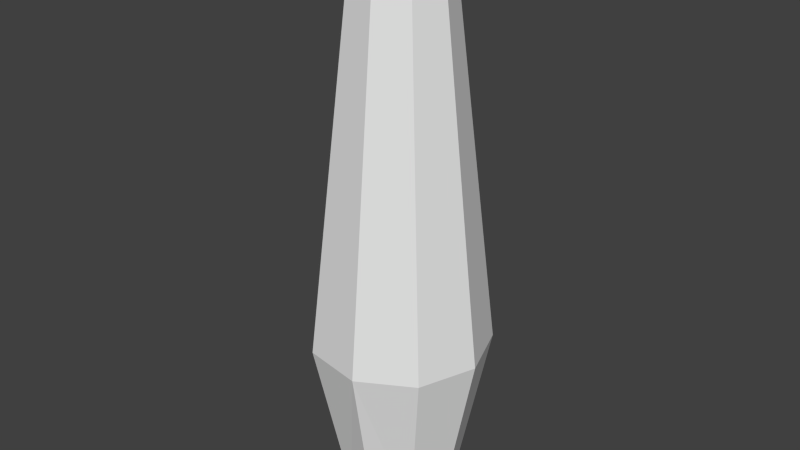 # Source: udemy_bowling_pin_collider.blend  (saved by Blender 2.75.0; exported with 4.5.12 LTS)
import bpy
from mathutils import Matrix  # noqa: F401  (used for matrix-valued properties, if any)

bpy.ops.wm.read_factory_settings(use_empty=True)
scene = bpy.context.scene
scene.name = 'Scene'

# ---- collections
col_collection_1 = bpy.data.collections.new('Collection 1'); scene.collection.children.link(col_collection_1)

# ---- world
world_world = bpy.data.worlds.new('World'); scene.world = world_world
world_world.color = (0.05088, 0.05088, 0.05088)
world_world.use_sun_shadow = False
world_world.sun_shadow_jitter_overblur = 0.0
world_world.cycles.sampling_method = 'MANUAL'
world_world.cycles.sample_map_resolution = 256

# ---- meshes
me_mesh = bpy.data.meshes.new('Mesh')
me_mesh.from_pydata([(0.3593, 0.01683, -0.0001914), (0.2752, 0.01683, -0.2312), (0.06229, 0.01683, -0.3541), (-0.1798, 0.01683, -0.3114), (-0.1798, 0.01683, 0.311), (0.06405, 0.01683, 0.3637), (0.2752, 0.01683, 0.2308), (0.151, 3.67, -0.2616), (0.2692, 3.522, -0.2259), (0.4518, 1.135, -0.3791), (0.4087, 0.7027, -0.343), (-0.05245, 3.67, -0.2975), (0.06102, 3.522, -0.3461), (0.1024, 1.135, -0.5809), (0.09265, 0.7027, -0.5255), (0.07134, 3.813, -0.1236), (0.187, 0.01683, -0.3242), (-0.2314, 3.67, -0.1942), (-0.1757, 3.522, -0.3043), (-0.2949, 1.135, -0.5108), (-0.2668, 0.7027, -0.4621), (-0.02477, 3.813, -0.1405), (-0.06296, 0.01683, -0.3566), (-0.3021, 3.67, -6.035e-07), (-0.3302, 3.522, -0.1202), (-0.5543, 1.135, -0.2017), (-0.5014, 0.7027, -0.1825), (-0.3378, 0.01683, -0.1231), (-0.1093, 3.813, -0.09171), (-0.2868, 0.01683, -0.2407), (-0.2314, 3.67, 0.1942), (-0.3302, 3.522, 0.1202), (-0.5543, 1.135, 0.2017), (-0.5014, 0.7027, 0.1825), (-0.3378, 0.01683, 0.1227), (-0.1427, 3.813, -5.928e-07), (-0.05245, 3.67, 0.2975), (-0.1757, 3.522, 0.3043), (-0.2949, 1.135, 0.5108), (-0.2668, 0.7027, 0.4621), (-0.1093, 3.813, 0.09171), (-0.2868, 0.01683, 0.2403), (0.151, 3.67, 0.2616), (0.06102, 3.522, 0.3461), (0.1024, 1.135, 0.5809), (0.09265, 0.7027, 0.5255), (-0.02477, 3.813, 0.1405), (-0.06509, 0.01683, 0.3683), (0.2838, 3.67, 0.1033), (0.2692, 3.522, 0.2259), (0.4518, 1.135, 0.3791), (0.4087, 0.7027, 0.343), (0.07134, 3.813, 0.1236), (0.187, 0.01683, 0.3239), (0.2838, 3.67, -0.1033), (0.3514, 3.522, -5.932e-07), (0.5898, 1.135, -4.477e-07), (0.1341, 3.813, 0.0488), (0.3515, 0.01683, 0.1278), (0.5336, 0.7027, -3.105e-07), (0.1341, 3.813, -0.0488), (0.3515, 0.01683, -0.1282), (0.5138, 0.6911, 0.187), (0.5138, 0.6911, -0.187), (0.5703, 1.127, -0.2076), (0.3395, 3.527, -0.1236), (0.2918, 3.668, -6.226e-07), (0.2235, 3.668, 0.1876), (0.5703, 1.127, 0.2076), (0.3395, 3.527, 0.1236), (0.1807, 3.527, 0.3129), (0.05067, 3.668, 0.2874), (0.2734, 0.6911, 0.4736), (0.3034, 1.127, 0.5255), (-0.09495, 0.6911, 0.5385), (-0.1054, 1.127, 0.5976), (-0.06274, 3.527, 0.3558), (-0.1459, 3.668, 0.2527), (-0.2768, 3.527, 0.2322), (-0.2742, 3.668, 0.0998), (-0.4189, 0.6911, 0.3515), (-0.4649, 1.127, 0.3901), (-0.5468, 0.6911, 7.057e-08), (-0.6068, 1.127, -1.33e-08), (-0.3613, 3.527, -6.003e-07), (-0.362, 0.01683, -0.0001909), (-0.2742, 3.668, -0.0998), (-0.2768, 3.527, -0.2322), (-0.1459, 3.668, -0.2527), (-0.4189, 0.6911, -0.3515), (-0.4649, 1.127, -0.3901), (-0.09496, 0.6911, -0.5385), (-0.1054, 1.127, -0.5976), (-0.06274, 3.527, -0.3558), (0.05067, 3.668, -0.2874), (0.2235, 3.668, -0.1876), (0.2734, 0.6911, -0.4736), (0.3034, 1.127, -0.5256), (0.1807, 3.527, -0.3129), (0.02328, 3.813, 0.132), (0.1027, 3.813, 0.08618), (0.1341, 3.813, -6.486e-07), (0.1027, 3.813, -0.08618), (0.02328, 3.813, -0.132), (-0.06703, 3.813, -0.1161), (-0.126, 3.813, -0.04585), (-0.126, 3.813, 0.04585), (-0.06703, 3.813, 0.1161), (0.0005443, 0.01683, 0.003534), (-0.0007471, 3.834, -0.004237)], [], [(91, 20, 19, 92), (23, 79, 106, 35), (14, 96, 16, 2), (100, 67, 48, 57), (101, 66, 54, 60), (89, 26, 25, 90), (82, 33, 32, 83), (78, 37, 77, 30), (11, 88, 104, 21), (102, 95, 7, 15), (76, 37, 38, 75), (80, 39, 38, 81), (41, 80, 33, 34), (74, 45, 44, 75), (37, 78, 81, 38), (70, 49, 67, 42), (93, 92, 19, 18), (65, 8, 95, 54), (98, 97, 13, 12), (72, 51, 50, 73), (62, 59, 56, 68), (76, 43, 71, 36), (63, 10, 9, 64), (84, 31, 79, 23), (99, 71, 42, 52), (44, 73, 70, 43), (9, 10, 96, 97), (10, 63, 61, 1), (14, 2, 22, 91), (56, 59, 63, 64), (36, 71, 99, 46), (54, 95, 102, 60), (61, 63, 59, 0), (50, 68, 69, 49), (65, 64, 9, 8), (93, 18, 88, 11), (31, 84, 83, 32), (50, 51, 62, 68), (44, 45, 72, 73), (15, 7, 94, 103), (5, 45, 74, 47), (104, 88, 17, 28), (53, 72, 45, 5), (59, 62, 58, 0), (3, 20, 91, 22), (38, 39, 74, 75), (34, 33, 82, 85), (32, 33, 80, 81), (85, 82, 26, 27), (27, 26, 89, 29), (105, 86, 23, 35), (106, 79, 30, 40), (7, 98, 12, 94), (25, 26, 82, 83), (24, 25, 83, 84), (19, 20, 89, 90), (57, 48, 66, 101), (58, 62, 51, 6), (29, 89, 20, 3), (107, 77, 36, 46), (103, 94, 11, 21), (13, 14, 91, 92), (18, 19, 90, 87), (78, 31, 32, 81), (42, 67, 100, 52), (88, 18, 87, 17), (21, 109, 103), (95, 8, 98, 7), (86, 24, 84, 23), (30, 77, 107, 40), (79, 31, 78, 30), (43, 76, 75, 44), (6, 51, 72, 53), (87, 90, 25, 24), (87, 24, 86, 17), (66, 55, 65, 54), (48, 69, 55, 66), (67, 49, 69, 48), (94, 12, 93, 11), (4, 39, 80, 41), (12, 13, 92, 93), (77, 37, 76, 36), (71, 43, 70, 42), (49, 70, 73, 50), (96, 14, 13, 97), (8, 9, 97, 98), (55, 69, 68, 56), (16, 96, 10, 1), (39, 4, 47, 74), (17, 86, 105, 28), (55, 56, 64, 65), (47, 4, 108), (5, 47, 108), (27, 29, 108), (85, 27, 108), (34, 85, 108), (41, 34, 108), (22, 2, 108), (22, 108, 3), (53, 5, 108), (29, 3, 108), (4, 41, 108), (6, 53, 108), (58, 6, 108), (0, 58, 108), (61, 0, 108), (1, 61, 108), (16, 1, 108), (2, 16, 108), (103, 109, 15), (15, 109, 102), (102, 109, 60), (60, 109, 101), (101, 109, 57), (57, 109, 100), (100, 109, 52), (99, 52, 109), (99, 109, 46), (107, 46, 109), (40, 107, 109), (106, 40, 109), (35, 106, 109), (105, 35, 109), (28, 105, 109), (104, 28, 109), (21, 104, 109)])
me_mesh.use_remesh_preserve_volume = False
me_mesh.use_remesh_preserve_attributes = False
me_mesh.use_mirror_vertex_groups = False
me_mesh.update()

# ---- objects
ob_pin = bpy.data.objects.new('Pin', me_mesh)

# ---- transforms, parenting, visibility, modifiers, constraints
ob_pin.location = (0.0, 0.0, 0.0)
ob_pin.rotation_euler = (1.571, -0.0, -0.0)
ob_pin.lineart.crease_threshold = 0.0
_m = ob_pin.modifiers.new('Decimate', 'DECIMATE')
_m.decimate_type = 'UNSUBDIV'
_m.iterations = 2
_m.angle_limit = 0.192

# ---- collection membership
col_collection_1.objects.link(ob_pin)

# ---- scene / render settings (as saved in the file)
scene.frame_start = 1; scene.frame_end = 250; scene.frame_set(1)
scene.render.engine = 'BLENDER_EEVEE_NEXT'
scene.render.resolution_percentage = 50
scene.render.dither_intensity = 0.0
scene.cycles.use_denoising = False
scene.cycles.samples = 10
scene.cycles.sampling_pattern = 'TABULATED_SOBOL'
scene.cycles.light_sampling_threshold = 0.0
scene.cycles.use_adaptive_sampling = False
scene.cycles.use_light_tree = False
scene.cycles.blur_glossy = 0.0
scene.cycles.pixel_filter_type = 'GAUSSIAN'
scene.cycles.sample_clamp_indirect = 0.0
scene.view_settings.view_transform = 'Standard'
bpy.context.view_layer.update()

# ---- added for rendering (the .blend has no active camera and no usable light): camera, sun
cam_auto = bpy.data.cameras.new('AutoCamera')
cam_auto.lens = 50.0
cam_auto.sensor_width = 36.0
cam_auto.clip_end = 1000.0
ob_auto_camera = bpy.data.objects.new('AutoCamera', cam_auto)
scene.collection.objects.link(ob_auto_camera)
ob_auto_camera.location = (3.85411, -4.63514, 5.01533)
ob_auto_camera.rotation_euler = (1.09748, -7.21219e-08, 0.694738)
scene.camera = ob_auto_camera
light_auto_sun = bpy.data.lights.new('AutoSun', 'SUN')
light_auto_sun.energy = 3.0
light_auto_sun.angle = 0.0523599
ob_auto_sun = bpy.data.objects.new('AutoSun', light_auto_sun)
scene.collection.objects.link(ob_auto_sun)
ob_auto_sun.rotation_euler = (0.872665, 0.174533, 0.523599)
bpy.context.view_layer.update()

